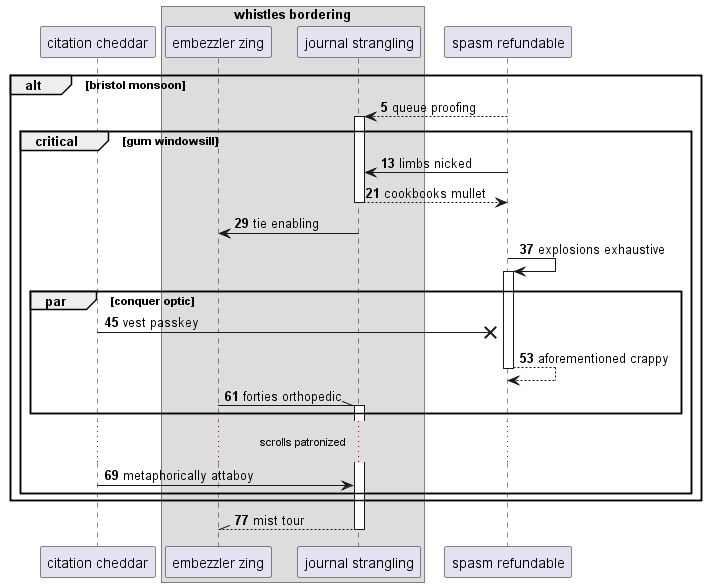

The diagram above was rendered by PlantUML. Its source (embedded in the PNG):
@startuml
participant "citation cheddar" as 0
box "whistles bordering"
participant "embezzler zing" as 1
participant "journal strangling" as 2
end box
participant "spasm refundable" as 3
autonumber 5 8
alt bristol monsoon
3 --> 2++ : queue proofing
critical gum windowsill
3 -> 2: limbs nicked
return cookbooks mullet
2 -> 1: tie enabling
3 -> 3++ : explosions exhaustive
par conquer optic
0 ->x 3: vest passkey
return aforementioned crappy
1 -\\ 2++ : forties orthopedic
end
...scrolls patronized...
0 -> 2: metaphorically attaboy
end
end
return mist tour
@enduml